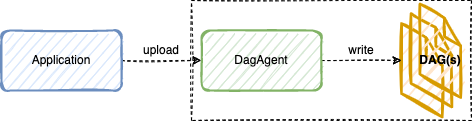

The diagram above was exported from draw.io. Its source (the exported page's mxGraphModel, read from the mxfile embedded in the PNG):
<mxGraphModel dx="1933" dy="810" grid="1" gridSize="10" guides="1" tooltips="1" connect="1" arrows="1" fold="1" page="1" pageScale="1" pageWidth="827" pageHeight="1169" math="0" shadow="0">
  <root>
    <mxCell id="0" />
    <mxCell id="1" parent="0" />
    <mxCell id="o3BcAn4ZQcxo4-SfU4Vy-4" value="" style="rounded=0;whiteSpace=wrap;html=1;fillColor=none;dashed=1;sketch=1;" parent="1" vertex="1">
      <mxGeometry x="109.99999999999997" y="100" width="280" height="120" as="geometry" />
    </mxCell>
    <mxCell id="Adwsy0XYRt53FRn-ZRBI-29" value="" style="verticalLabelPosition=bottom;html=1;verticalAlign=top;strokeWidth=1;align=center;outlineConnect=0;dashed=0;outlineConnect=0;shape=mxgraph.aws3d.file;aspect=fixed;strokeColor=#d79b00;sketch=1;fillColor=#ffe6cc;" parent="1" vertex="1">
      <mxGeometry x="320" y="123.00000000000001" width="40.8" height="93.52" as="geometry" />
    </mxCell>
    <mxCell id="Adwsy0XYRt53FRn-ZRBI-58" value="" style="verticalLabelPosition=bottom;html=1;verticalAlign=top;strokeWidth=1;align=center;outlineConnect=0;dashed=0;outlineConnect=0;shape=mxgraph.aws3d.file;aspect=fixed;strokeColor=#d79b00;sketch=1;fillColor=#ffe6cc;" parent="1" vertex="1">
      <mxGeometry x="329.59999999999997" y="112.99999999999999" width="40.8" height="93.52" as="geometry" />
    </mxCell>
    <mxCell id="Adwsy0XYRt53FRn-ZRBI-59" value="" style="verticalLabelPosition=bottom;html=1;verticalAlign=top;strokeWidth=1;align=center;outlineConnect=0;dashed=0;outlineConnect=0;shape=mxgraph.aws3d.file;aspect=fixed;strokeColor=#d79b00;sketch=1;fillColor=#ffe6cc;" parent="1" vertex="1">
      <mxGeometry x="338.4000000000001" y="103.47999999999999" width="40.8" height="93.52" as="geometry" />
    </mxCell>
    <mxCell id="Adwsy0XYRt53FRn-ZRBI-60" value="&lt;b&gt;DAG(s)&lt;/b&gt;" style="text;html=1;strokeColor=none;fillColor=none;align=center;verticalAlign=middle;whiteSpace=wrap;rounded=0;dashed=1;sketch=1;strokeWidth=1;" parent="1" vertex="1">
      <mxGeometry x="339.19999999999993" y="149.76" width="40" height="20" as="geometry" />
    </mxCell>
    <mxCell id="dP-fbrIogiAeM7kILn1O-6" style="edgeStyle=none;rounded=0;orthogonalLoop=1;jettySize=auto;html=1;dashed=1;exitX=1;exitY=0.5;exitDx=0;exitDy=0;sketch=1;" parent="1" source="o3BcAn4ZQcxo4-SfU4Vy-1" target="dP-fbrIogiAeM7kILn1O-3" edge="1">
      <mxGeometry relative="1" as="geometry">
        <mxPoint y="160" as="sourcePoint" />
      </mxGeometry>
    </mxCell>
    <mxCell id="dP-fbrIogiAeM7kILn1O-8" style="edgeStyle=none;rounded=0;orthogonalLoop=1;jettySize=auto;html=1;dashed=1;sketch=1;" parent="1" source="dP-fbrIogiAeM7kILn1O-3" edge="1">
      <mxGeometry relative="1" as="geometry">
        <mxPoint x="320" y="160" as="targetPoint" />
      </mxGeometry>
    </mxCell>
    <mxCell id="dP-fbrIogiAeM7kILn1O-3" value="DagAgent" style="rounded=1;whiteSpace=wrap;html=1;strokeWidth=2;sketch=1;fillColor=#d5e8d4;strokeColor=#82b366;" parent="1" vertex="1">
      <mxGeometry x="120" y="130" width="120" height="60" as="geometry" />
    </mxCell>
    <mxCell id="o3BcAn4ZQcxo4-SfU4Vy-1" value="Application" style="rounded=1;whiteSpace=wrap;html=1;strokeWidth=2;sketch=1;fillColor=#dae8fc;strokeColor=#6c8ebf;" parent="1" vertex="1">
      <mxGeometry x="-80" y="130" width="120" height="60" as="geometry" />
    </mxCell>
    <mxCell id="o3BcAn4ZQcxo4-SfU4Vy-2" value="upload" style="text;html=1;strokeColor=none;fillColor=none;align=center;verticalAlign=middle;whiteSpace=wrap;rounded=0;sketch=1;" parent="1" vertex="1">
      <mxGeometry x="60" y="140" width="40" height="20" as="geometry" />
    </mxCell>
    <mxCell id="o3BcAn4ZQcxo4-SfU4Vy-3" value="write" style="text;html=1;strokeColor=none;fillColor=none;align=center;verticalAlign=middle;whiteSpace=wrap;rounded=0;sketch=1;" parent="1" vertex="1">
      <mxGeometry x="260" y="140" width="40" height="20" as="geometry" />
    </mxCell>
  </root>
</mxGraphModel>